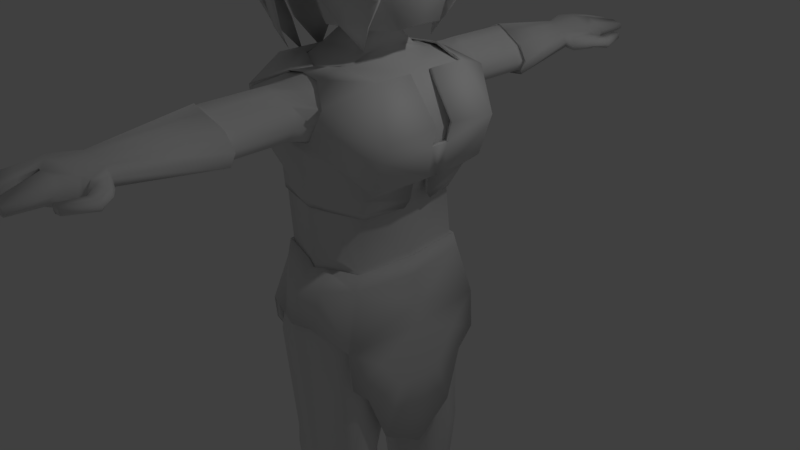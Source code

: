 # Source: demonLady.blend  (saved by Blender 2.77.0; exported with 4.5.12 LTS)
import bpy
from mathutils import Matrix  # noqa: F401  (used for matrix-valued properties, if any)

bpy.ops.wm.read_factory_settings(use_empty=True)
scene = bpy.context.scene
scene.name = 'Scene'

# ---- collections
col_collection_1 = bpy.data.collections.new('Collection 1'); scene.collection.children.link(col_collection_1)

# ---- materials (node trees are filled in below, after node groups)
mat_material = bpy.data.materials.new('Material')
mat_material.alpha_threshold = 0.0
mat_material.use_transparent_shadow = False
mat_material.roughness = 0.5
mat_material.line_color = (0.0, 0.0, 0.0, 1.0)

# ---- material node trees

# ---- world
world_world = bpy.data.worlds.new('World'); scene.world = world_world
world_world.color = (0.05088, 0.05088, 0.05088)
world_world.use_sun_shadow = False
world_world.sun_shadow_jitter_overblur = 0.0
world_world.cycles.sampling_method = 'MANUAL'

# ---- cameras
cam_camera = bpy.data.cameras.new('Camera')
cam_camera.clip_end = 100.0
cam_camera.lens = 35.0
cam_camera.sensor_width = 32.0
cam_camera.sensor_height = 18.0
cam_camera.ortho_scale = 7.314
cam_camera.dof.focus_distance = 0.0
cam_camera.dof.aperture_fstop = 128.0

# ---- lights
light_lamp = bpy.data.lights.new('Lamp', 'POINT')
light_lamp.transmission_factor = 0.0
light_lamp.cutoff_distance = 30.0
light_lamp.energy = 100.0
light_lamp.shadow_buffer_clip_start = 1.001
light_lamp.shadow_soft_size = 0.1
light_lamp.shadow_maximum_resolution = 0.006
light_lamp.use_absolute_resolution = True

# ---- meshes
me_cube_003 = bpy.data.meshes.new('Cube.003')
me_cube_003.from_pydata([(1.124, -0.8278, 1.993), (-0.9688, -0.6712, 2.166), (0.603, -0.6898, 1.013), (-0.7179, -0.7544, 1.013), (0.8234, -0.6277, 2.577), (-0.8234, -0.6277, 2.577), (-0.8234, 1.521e-07, 2.577), (-3.382e-07, -0.9655, 1.061), (0.001404, -0.8042, 2.633), (0.7286, -0.807, 1.305), (-0.7286, -0.7667, 1.305), (3.01e-06, -1.013, 1.319), (0.9241, -0.851, 1.46), (-0.9777, -0.851, 1.633), (-0.05582, -1.089, 1.765), (-0.05079, -1.133, 1.875), (0.4514, -1.255, 2.005), (0.0007941, -0.9468, 2.603), (-0.6165, -1.195, 2.38), (0.5369, -1.238, 2.176), (0.6165, -1.195, 2.38), (-0.4514, -1.255, 2.005), (-0.5369, -1.238, 2.176), (-0.2582, -0.8896, 1.044), (-0.3866, -0.5918, 2.667), (-0.5186, 0.001066, 2.717), (-0.2621, -0.9567, 1.271), (-0.3874, -1.036, 1.717), (-0.1949, -1.209, 1.922), (-0.2218, -0.9466, 2.562), (0.2396, -0.8735, 1.045), (0.363, -0.7486, 2.666), (0.2431, -0.9392, 1.275), (0.2931, -1.04, 1.721), (0.2723, -0.9616, 2.566), (0.1168, -1.204, 1.919), (1.193, -0.8341, 1.983), (-1.028, -0.6679, 2.167), (0.6396, -0.6876, 0.9434), (-0.7618, -0.7561, 0.9434), (0.8735, -0.6218, 2.603), (-0.8737, -0.6218, 2.603), (-0.8737, 0.0, 2.603), (-0.0001162, -0.9802, 0.9944), (0.001409, -0.8023, 2.642), (0.7729, -0.812, 1.253), (-0.7731, -0.7692, 1.253), (-0.0001126, -1.031, 1.268), (0.9803, -0.8586, 1.417), (-1.037, -0.8586, 1.601), (-0.05934, -1.111, 1.741), (-0.054, -1.158, 1.858), (0.4788, -1.287, 1.996), (0.0007625, -0.9536, 2.61), (-0.6542, -1.224, 2.394), (0.5695, -1.269, 2.177), (0.654, -1.224, 2.394), (-0.479, -1.287, 1.996), (-0.5697, -1.269, 2.177), (-0.2741, -0.8996, 0.976), (-0.4103, -0.5836, 2.698), (-0.5503, 0.0, 2.751), (-0.2782, -0.9708, 1.217), (-0.4111, -1.055, 1.691), (-0.2069, -1.239, 1.908), (-0.2354, -0.9729, 2.582), (0.254, -0.8826, 0.9774), (0.385, -0.7406, 2.697), (0.2578, -0.9522, 1.221), (0.3108, -1.059, 1.694), (0.2848, -0.9877, 2.586), (0.1238, -1.233, 1.904), (-0.9924, -0.2856, 2.166), (-0.8043, -0.1722, 1.095), (-0.8497, -0.08903, 2.548), (-0.8181, -0.3262, 1.382), (-0.97, -0.3621, 1.738), (-0.4624, -0.2512, 2.695), (-1.028, -0.2842, 2.167), (-0.8516, -0.1729, 1.085), (-0.9012, -0.1007, 2.56), (-0.8333, -0.3273, 1.335), (-1.001, -0.3653, 1.712), (-0.4907, -0.2483, 2.728), (5.826e-07, -0.9786, 1.132), (0.6375, -0.722, 1.093), (-0.7208, -0.7578, 1.093), (-0.2593, -0.908, 1.106), (0.2405, -0.8916, 1.108), (-0.0001152, -0.9941, 1.069), (0.6763, -0.7218, 1.029), (-0.7649, -0.7597, 1.029), (-0.2752, -0.9192, 1.042), (0.2551, -0.9017, 1.044), (-0.8465, -0.2154, 1.153), (-0.8081, -0.2146, 1.174), (-0.8142, 0.0, 1.094), (-0.8615, 0.0, 1.083), (-0.8565, 0.0, 1.152), (-0.818, 0.0, 1.173), (1.195, -0.1297, 2.074), (0.7627, -0.2099, 1.06), (0.8234, -0.1668, 2.577), (0.8125, -0.1208, 1.341), (1.051, -0.1274, 1.49), (1.233, -0.1249, 2.064), (0.8043, -0.2095, 0.9935), (0.8735, -0.1659, 2.603), (0.8619, -0.1216, 1.292), (1.114, -0.1286, 1.45), (0.8273, -0.1406, 1.075), (0.7834, -0.1406, 1.138), (1.123, -0.129, 1.841), (1.169, -0.126, 1.821), (0.542, -1.274, 2.122), (1.128, -0.8415, 1.812), (0.511, -1.243, 2.124), (1.064, -0.8348, 1.832), (1.164, 0.0, 1.822), (1.11, 0.0, 1.45), (1.118, 0.0, 1.841), (1.046, 0.0, 1.491)], [], [(112, 117, 0, 100), (77, 24, 5, 74), (72, 74, 5, 1), (88, 84, 11, 32), (87, 86, 10, 26), (111, 85, 9, 103), (32, 11, 14, 33), (26, 10, 13, 27), (103, 9, 12, 104), (31, 34, 17, 8), (5, 18, 22, 1), (27, 28, 15, 14), (12, 16, 116, 117), (24, 29, 18, 5), (33, 35, 16, 12), (117, 116, 19, 0), (0, 19, 20, 4), (8, 17, 29, 24), (13, 21, 28, 27), (11, 26, 27, 14), (84, 87, 26, 11), (14, 15, 35, 33), (4, 20, 34, 31), (9, 32, 33, 12), (85, 88, 32, 9), (24, 60, 44, 8), (77, 25, 61, 83), (8, 44, 67, 31), (113, 105, 36, 115), (83, 80, 41, 60), (112, 113, 118, 120), (78, 37, 41, 80), (93, 68, 47, 89), (92, 62, 46, 91), (110, 108, 45, 90), (68, 69, 50, 47), (62, 63, 49, 46), (108, 109, 48, 45), (67, 44, 53, 70), (41, 37, 58, 54), (63, 50, 51, 64), (37, 49, 57, 58), (60, 41, 54, 65), (69, 48, 52, 71), (115, 36, 55, 114), (36, 40, 56, 55), (44, 60, 65, 53), (49, 63, 64, 57), (47, 50, 63, 62), (89, 47, 62, 92), (50, 69, 71, 51), (40, 67, 70, 56), (45, 48, 69, 68), (90, 45, 68, 93), (23, 7, 43, 59), (3, 23, 59, 39), (7, 30, 66, 43), (25, 6, 42, 61), (30, 2, 38, 66), (73, 3, 39, 79), (46, 49, 82, 81), (91, 46, 81, 94), (61, 42, 80, 83), (49, 37, 78, 82), (24, 77, 83, 60), (10, 75, 76, 13), (86, 95, 75, 10), (25, 77, 74, 6), (13, 76, 72, 1), (82, 76, 75, 81), (78, 72, 76, 82), (78, 80, 74, 72), (6, 74, 80, 42), (95, 73, 96, 99), (75, 95, 94, 81), (3, 73, 95, 86), (39, 91, 94, 79), (38, 90, 93, 66), (43, 89, 92, 59), (106, 110, 90, 38), (59, 92, 91, 39), (66, 93, 89, 43), (2, 30, 88, 85), (7, 23, 87, 84), (101, 2, 85, 111), (23, 3, 86, 87), (30, 7, 84, 88), (99, 96, 97, 98), (94, 95, 99, 98), (79, 94, 98, 97), (73, 79, 97, 96), (34, 70, 53, 17), (20, 56, 70, 34), (29, 65, 54, 18), (18, 54, 58, 22), (22, 58, 57, 21), (21, 57, 64, 28), (28, 64, 51, 15), (15, 51, 71, 35), (35, 71, 52, 16), (116, 114, 55, 19), (19, 55, 56, 20), (31, 67, 40, 4), (4, 40, 107, 102), (2, 101, 106, 38), (101, 111, 110, 106), (36, 105, 107, 40), (105, 113, 112, 100), (0, 4, 102, 100), (109, 113, 115, 48), (16, 52, 114, 116), (48, 115, 114, 52), (104, 109, 108, 103), (108, 110, 111, 103), (102, 107, 105, 100), (104, 12, 117, 112), (113, 109, 119, 118), (109, 104, 121, 119), (121, 120, 118, 119), (104, 112, 120, 121)])
me_cube_003.polygons.foreach_set('use_smooth', [True] * 120)
me_cube_003.materials.append(mat_material)
me_cube_003.use_remesh_preserve_volume = False
me_cube_003.use_remesh_preserve_attributes = False
me_cube_003.use_mirror_vertex_groups = False
me_cube_003.update()
me_cube_002 = bpy.data.meshes.new('Cube.002')
me_cube_002.from_pydata([(0.8123, -0.3156, -1.468), (-0.8197, -0.5943, -1.692), (0.6271, -0.8249, 0.03127), (-0.6382, -0.8249, 0.03127), (0.8445, 0.0, -1.451), (-0.7307, 0.0, -2.095), (-0.7238, 0.0, -0.00805), (0.7128, 0.0, -0.00805), (-0.00552, -1.17, -0.08658), (0.618, -0.7588, 0.2404), (-0.6494, -0.7588, 0.2404), (0.6807, 0.0, 0.2276), (-0.7122, 0.0, 0.2276), (-0.01171, -0.9321, 0.1588), (0.6936, -1.025, -0.7146), (-0.7018, -1.025, -0.4939), (0.7894, 0.0, -0.3729), (-0.8004, 0.0, -0.3729), (-0.006245, -1.285, -0.4451), (0.2378, -1.255, -0.4654), (0.151, -0.9157, 0.2136), (0.2962, -1.113, 0.004492), (-0.2667, -1.248, -0.464), (0.786, 0.0, -0.6564), (-0.9255, 0.0, -0.6564), (0.7741, -0.5812, -1.037), (-0.8538, -0.9126, -0.9046), (-0.3152, -1.054, -0.008175), (-0.1851, -0.911, 0.2158), (-0.3282, -1.104, 0.01042), (-0.8919, -0.9474, -0.9197), (-0.1784, -0.8697, 0.1882), (-0.2564, -1.192, -0.4586), (0.8112, -0.616, -1.01), (-0.9666, 0.0, -0.6677), (0.8237, 0.0, -0.6677), (0.2817, -1.063, -0.01384), (-0.005029, -1.346, -0.4513), (-0.8358, 0.0, -0.3711), (0.8272, 0.0, -0.3711), (-0.7326, -1.074, -0.4977), (0.1429, -0.8742, 0.186), (0.2259, -1.198, -0.46), (0.7268, -1.074, -0.6754), (-0.01075, -0.9762, 0.1851), (-0.7435, 0.0, 0.2571), (0.7136, 0.0, 0.2571), (-0.6779, -0.7949, 0.2705), (0.648, -0.7949, 0.2705), (-0.004271, -1.225, -0.0716), (0.7471, 0.0, 0.01055), (-0.7556, 0.0, 0.01055), (-0.7688, 0.0, -2.117), (0.8742, 0.0, -1.434), (-0.6661, -0.8641, 0.05168), (0.6575, -0.8641, 0.05168), (-0.8491, -0.61, -1.717), (0.8442, -0.3313, -1.451), (0.801, 0.0, -2.522), (0.7688, -0.5559, -2.158), (0.7328, -1.052, -1.214), (0.766, -1.059, -1.207), (0.7677, -0.8213, -1.464), (0.7306, -0.8035, -1.459), (0.8007, -0.5717, -2.159), (0.8307, 0.0, -2.538), (-0.8665, 0.0, -1.29), (-0.843, -0.7277, -1.258), (-0.8773, -0.7541, -1.277), (-0.9063, 0.0, -1.306), (-0.7735, -0.2534, -1.923), (-0.6873, -0.3517, 0.00871), (-0.6854, -0.3235, 0.2331), (-0.7584, -0.4371, -0.4245), (-0.9519, -0.4039, -0.7751), (-0.9121, -0.3891, -0.7622), (-0.7918, -0.4577, -0.4251), (-0.7155, -0.3389, 0.2628), (-0.7175, -0.3684, 0.02809), (-0.8079, -0.2601, -1.946), (-0.8819, -0.3102, -1.276), (-0.9193, -0.3215, -1.294)], [], [(0, 4, 58, 59), (32, 15, 3, 27), (16, 14, 2, 7), (32, 18, 37, 22), (18, 42, 19, 37), (73, 17, 6, 71), (67, 26, 30, 68), (19, 21, 49, 37), (33, 43, 61, 62), (42, 18, 8, 36), (31, 10, 47, 28), (13, 31, 28, 44), (49, 44, 28, 29), (55, 48, 20, 21), (43, 55, 21, 19), (36, 8, 13, 41), (71, 6, 12, 72), (7, 2, 9, 11), (27, 3, 10, 31), (75, 24, 17, 73), (23, 25, 14, 16), (74, 76, 38, 34), (53, 57, 64, 65), (81, 74, 34, 69), (4, 0, 25, 23), (80, 66, 24, 75), (41, 13, 44, 20), (53, 35, 33, 57), (8, 27, 31, 13), (37, 49, 29, 22), (11, 9, 48, 46), (72, 12, 45, 77), (18, 32, 27, 8), (35, 39, 43, 33), (26, 15, 40, 30), (2, 36, 41, 9), (15, 32, 22, 40), (70, 1, 56, 79), (14, 42, 36, 2), (39, 50, 55, 43), (21, 20, 44, 49), (22, 29, 54, 40), (29, 28, 47, 54), (42, 14, 43, 19), (9, 41, 20, 48), (50, 46, 48, 55), (78, 77, 45, 51), (76, 78, 51, 38), (59, 58, 65, 64), (63, 59, 64, 62), (60, 63, 62, 61), (57, 33, 62, 64), (43, 14, 60, 61), (25, 0, 59, 63), (14, 25, 63, 60), (70, 5, 66, 80), (79, 81, 69, 52), (1, 67, 68, 56), (56, 68, 81, 79), (1, 70, 80, 67), (40, 54, 78, 76), (54, 47, 77, 78), (5, 70, 79, 52), (10, 72, 77, 47), (67, 80, 75, 26), (68, 30, 74, 81), (30, 40, 76, 74), (26, 75, 73, 15), (3, 71, 72, 10), (15, 73, 71, 3)])
me_cube_002.polygons.foreach_set('use_smooth', [True] * 70)
me_cube_002.materials.append(mat_material)
me_cube_002.use_remesh_preserve_volume = False
me_cube_002.use_remesh_preserve_attributes = False
me_cube_002.use_mirror_vertex_groups = False
me_cube_002.update()
me_cube_001 = bpy.data.meshes.new('Cube.001')
me_cube_001.from_pydata([(1.001, 0.0, 4.719), (-1.119, 0.0, 4.541), (0.8596, -0.6372, 4.615), (-0.8037, -0.6329, 4.615), (-0.9999, 0.0, 4.9), (0.8412, -0.5217, 4.974), (-0.02683, -0.9569, 4.611), (0.6429, -0.2882, 5.135), (-0.05447, -0.6079, 5.131), (-0.6772, 0.0, 5.137), (-0.07932, 0.0, 5.273), (-0.5585, -0.2839, 5.136), (0.7448, 0.0, 5.164), (-0.7307, -0.5174, 4.974), (0.05088, -0.8683, 4.922), (0.9675, 0.0, 5.003), (0.7441, 0.0, 5.197), (0.9498, 0.0, 5.001), (-0.04452, -0.7442, 4.937), (-0.73, -0.4932, 4.941), (0.8258, -0.4975, 4.972), (-0.9051, 0.0, 4.867), (-0.803, -0.6087, 4.583), (0.8603, -0.6131, 4.582), (-1.118, 0.0, 4.509), (1.005, 0.0, 4.634), (-0.02613, -0.9327, 4.578), (-0.5592, -0.3081, 5.168), (-0.08002, 0.0, 5.305), (-0.6779, 0.0, 5.169), (-0.05517, -0.639, 5.164), (0.6422, -0.3124, 5.168), (-1.319, 0.0, 3.981), (-1.137, 0.0, 3.977), (-1.004, -0.7885, 4.055), (-0.9796, -0.7644, 4.051), (-1.32, 0.0, 3.642), (-1.151, 0.0, 3.638), (-1.005, -0.7853, 3.716), (-0.9808, -0.7611, 3.712), (-1.206, 0.0, 3.156), (-1.105, 0.0, 3.311), (-0.8529, -0.854, 3.23), (-0.8286, -0.8299, 3.225), (-1.105, 0.0, 2.918), (-1.021, 0.0, 3.074), (-0.7916, -0.7456, 2.987), (-0.7732, -0.7272, 2.984), (-0.9918, -0.8219, 4.032), (-0.9925, -0.8461, 4.065), (-0.2156, -1.17, 3.92), (-0.2149, -1.146, 3.887), (0.9857, -0.6224, 4.259), (0.985, -0.6734, 4.267), (0.09852, -0.993, 4.263), (0.09922, -0.942, 4.255), (-0.8108, -0.8821, 3.512), (-0.8114, -0.9008, 3.537), (-0.2112, -1.151, 3.534), (-0.2106, -1.132, 3.508), (-1.019, -0.3165, 4.578), (0.9318, -0.3186, 4.698), (-0.0669, -0.3039, 5.202), (-0.6179, -0.142, 5.136), (0.6939, -0.1441, 5.15), (-0.8653, -0.2587, 4.937), (-0.8646, -0.2466, 4.904), (0.8981, -0.2488, 4.987), (0.9325, -0.3065, 4.665), (-0.9606, -0.3044, 4.546), (0.6932, -0.1562, 5.182), (0.9134, -0.2609, 4.988), (-0.0676, -0.316, 5.235), (-0.6186, -0.154, 5.169), (-1.163, -0.3698, 4.013), (-1.163, -0.3926, 3.679), (-1.138, -0.3806, 3.675), (-1.01, -0.4287, 3.193), (-0.9862, -0.4367, 3.199), (-0.9112, -0.4108, 2.959), (-0.8891, -0.397, 2.971), (-1.046, -0.262, 4.572), (-0.8885, -0.2142, 4.931), (-0.8878, -0.2042, 4.898), (-0.9877, -0.252, 4.539), (-1.19, -0.3251, 3.673), (-1.165, -0.3151, 3.668), (-1.076, -0.3521, 3.186), (-1.051, -0.3421, 3.182), (-0.9744, -0.3086, 2.949), (-0.9502, -0.2986, 2.944), (0.9735, -0.137, 4.752), (-0.06903, -0.2516, 5.214), (-0.6281, -0.1175, 5.136), (0.7026, -0.1193, 5.152), (0.9105, -0.206, 4.989), (0.971, -0.127, 4.667), (0.7019, -0.1293, 5.185), (0.9259, -0.216, 4.991), (-0.06973, -0.2616, 5.247), (-0.6288, -0.1275, 5.169), (-0.8792, 0.0, 2.541), (-0.7512, -0.3674, 2.584), (-0.6893, -0.7965, 2.966), (-0.6896, -0.8074, 2.967), (-0.3404, -0.953, 2.965), (-0.3401, -0.9421, 2.964), (-0.5452, -0.7194, 2.719), (1.007, -0.6391, 3.918), (1.007, -0.6902, 3.927), (0.1201, -1.01, 3.923), (0.1208, -0.9587, 3.914), (0.9205, -0.6214, 3.45), (0.92, -0.659, 3.456), (0.2671, -0.8944, 3.453), (0.2677, -0.8568, 3.447), (0.7116, -0.5966, 3.151), (0.7113, -0.6161, 3.154), (0.3735, -0.7379, 3.153), (0.3737, -0.7184, 3.149), (0.5085, -0.5077, 2.841), (0.4164, -0.7971, 4.613), (0.4274, -0.7473, 4.958), (0.104, -0.5091, 5.185), (0.3321, 0.0, 5.251), (0.5417, -0.8332, 4.265), (0.3128, -0.2361, 5.208), (0.3161, -0.1955, 5.216), (0.5633, -0.85, 3.925), (0.5936, -0.7767, 3.455), (0.5424, -0.677, 3.153), (0.7417, -0.4171, 5.071), (-0.8389, 0.0, 5.035), (-0.002145, -0.7536, 5.092), (0.8649, 0.0, 5.1), (-0.645, -0.4127, 5.071), (-0.7419, -0.2064, 5.053), (0.8033, -0.2085, 5.085), (-0.7586, -0.1708, 5.05), (0.8139, -0.1726, 5.088), (0.7188, -0.5032, 4.983), (0.5732, -0.3501, 5.125), (0.4169, -0.6891, 4.979), (0.2118, -0.4668, 5.158), (0.6676, -0.4266, 5.054), (0.08612, -0.8131, 5.008), (0.05277, -0.5973, 5.137), (0.02299, -0.7285, 5.069), (-1.15, -0.3593, 3.998)], [], [(95, 94, 12, 17), (19, 11, 8, 18), (64, 7, 8, 62), (62, 8, 11, 63), (66, 63, 11, 19), (18, 8, 7, 20), (6, 26, 55, 54), (3, 6, 14, 13), (91, 0, 15, 98), (81, 1, 32, 74), (26, 18, 20, 23), (69, 66, 19, 22), (22, 19, 18, 26), (96, 95, 17, 25), (139, 134, 16, 97), (126, 72, 30, 123), (72, 73, 27, 30), (135, 133, 30, 27), (136, 135, 27, 73), (121, 2, 5, 122), (60, 3, 13, 65), (96, 25, 0, 91), (26, 6, 50, 51), (86, 148, 74, 85), (35, 39, 76, 148), (22, 3, 34, 35), (43, 78, 76, 39), (74, 32, 36, 85), (35, 34, 38, 39), (43, 47, 80, 78), (85, 36, 40, 87), (39, 38, 42, 43), (46, 79, 102), (87, 40, 44, 89), (43, 42, 46, 47), (48, 51, 59, 56), (3, 22, 48, 49), (6, 3, 49, 50), (22, 26, 51, 48), (54, 55, 111, 110), (23, 2, 53, 52), (26, 23, 52, 55), (121, 6, 54, 125), (58, 57, 104, 105), (51, 50, 58, 59), (50, 49, 57, 58), (49, 48, 56, 57), (42, 77, 79, 46), (77, 75, 76, 78), (38, 75, 77, 42), (78, 80, 79, 77), (34, 74, 75, 38), (85, 87, 88, 86), (84, 69, 74), (87, 89, 90, 88), (23, 68, 61, 2), (81, 60, 65, 82), (138, 136, 73, 100), (99, 100, 73, 72), (127, 99, 72, 126), (131, 137, 70, 31), (23, 20, 67, 68), (84, 83, 66, 69), (3, 60, 74, 34), (2, 61, 71, 5), (83, 93, 63, 66), (92, 62, 63, 93), (94, 64, 62, 92), (20, 7, 64, 67), (12, 94, 92, 10), (10, 92, 93, 9), (21, 9, 93, 83), (24, 21, 83, 84), (124, 28, 99, 127), (28, 29, 100, 99), (132, 138, 100, 29), (1, 81, 82, 4), (76, 75, 74, 148), (24, 84, 74, 33), (37, 86, 88, 41), (41, 88, 90, 45), (89, 44, 101), (37, 33, 74, 86), (68, 96, 91, 61), (137, 139, 97, 70), (68, 67, 95, 96), (60, 81, 74), (61, 91, 98, 71), (67, 64, 94, 95), (35, 148, 69, 22), (90, 89, 101), (47, 46, 102), (79, 80, 102), (80, 47, 102), (45, 90, 101), (106, 105, 107), (56, 59, 106, 103), (57, 56, 103, 104), (59, 58, 105, 106), (105, 104, 107), (103, 106, 107), (104, 103, 107), (111, 108, 112, 115), (125, 54, 110, 128), (55, 52, 108, 111), (52, 53, 109, 108), (112, 113, 117, 116), (108, 109, 113, 112), (110, 111, 115, 114), (128, 110, 114, 129), (118, 119, 120), (114, 115, 119, 118), (129, 114, 118, 130), (115, 112, 116, 119), (117, 130, 118, 120), (119, 116, 120), (116, 117, 120), (113, 129, 130, 117), (109, 128, 129, 113), (53, 125, 128, 109), (16, 124, 127, 97), (97, 127, 126, 70), (2, 121, 125, 53), (6, 121, 122, 14), (70, 126, 123, 31), (71, 98, 139, 137), (4, 82, 138, 132), (5, 71, 137, 131), (82, 65, 136, 138), (65, 13, 135, 136), (13, 14, 133, 135), (98, 15, 134, 139), (30, 146, 143, 123), (133, 147, 146, 30), (133, 14, 145, 147), (14, 122, 142, 145), (5, 131, 144, 140), (131, 31, 141, 144), (122, 5, 140, 142), (31, 123, 143, 141)])
me_cube_001.polygons.foreach_set('use_smooth', [True] * 140)
me_cube_001.materials.append(mat_material)
me_cube_001.use_remesh_preserve_volume = False
me_cube_001.use_remesh_preserve_attributes = False
me_cube_001.use_mirror_vertex_groups = False
me_cube_001.update()
me_cube = bpy.data.meshes.new('Cube')
me_cube.from_pydata([(0.7058, -0.5507, 5.045), (0.5721, -0.4101, 5.176), (0.03941, -0.8944, 4.961), (0.2902, -0.475, 5.239), (0.6926, -0.4804, 5.111), (-0.1286, -0.9457, 5.101), (0.1899, -0.9033, 5.197), (-0.2217, -1.09, 5.19), (0.1105, -0.8899, 5.29), (0.1874, -0.9238, 5.088), (-0.09802, -0.9504, 5.297), (-0.03175, -1.044, 5.074), (-0.1996, -1.045, 5.253), (-0.174, -1.1, 5.127), (-0.1562, -0.8781, 5.233), (-0.07241, -0.9237, 5.001), (-0.03501, -0.815, 5.269), (0.2212, -0.8342, 5.076), (0.1561, -0.7817, 5.306), (-0.1829, -0.9216, 5.163), (0.2234, -0.8123, 5.213), (0.209, -0.9442, 5.212), (-0.1863, -1.253, 5.224), (0.1543, -0.9635, 5.256), (0.1344, -0.9988, 5.113), (-0.06174, -1.059, 5.325), (-0.01858, -1.174, 5.051), (-0.1605, -1.191, 5.285), (-0.1459, -1.261, 5.146), (0.2688, -0.9921, 5.16), (-0.015, -1.387, 5.21), (0.2028, -1.007, 5.24), (0.2696, -1.019, 5.104), (0.06686, -1.157, 5.345), (0.1506, -1.242, 5.035), (-0.004661, -1.32, 5.284), (0.03279, -1.377, 5.124), (0.7162, -1.074, 5.371), (0.6334, -1.316, 5.435), (0.6963, -1.088, 5.421), (0.7122, -1.09, 5.341), (0.6571, -1.164, 5.545), (0.6747, -1.246, 5.272), (0.6403, -1.277, 5.473), (0.644, -1.307, 5.384), (1.232, -0.9399, 5.818), (-0.04638, -0.6524, 5.241), (-0.1809, -0.8467, 5.153), (0.6602, -0.3156, -0.9604), (-0.6712, -0.3156, -0.9604), (1.124, -0.8278, 1.993), (-0.9688, -0.6712, 2.166), (0.6271, -0.8249, 0.03127), (-0.6382, -0.8249, 0.03127), (0.603, -0.6898, 1.013), (-0.7179, -0.7544, 1.013), (0.6108, 0.0, -0.9827), (-0.8606, 0.0, -0.8832), (1.124, 0.0, 1.993), (-0.9688, 2.144e-07, 2.166), (-0.7238, 0.0, -0.00805), (0.7128, 0.0, -0.00805), (-0.8151, 0.0, 1.069), (0.7001, 0.0, 1.069), (0.8234, -5.083e-07, 2.577), (0.8234, -0.6277, 2.577), (-0.8234, -0.6277, 2.577), (-0.8234, 1.521e-07, 2.577), (-0.003019, -0.1787, -1.311), (-0.00552, -1.17, -0.08658), (-3.382e-07, -0.9655, 1.061), (-0.00552, 0.0, -1.099), (0.002233, -0.6111, 2.663), (0.7286, -0.807, 1.305), (-0.7286, -0.7667, 1.305), (-0.8272, 0.0, 1.439), (0.8272, 0.0, 1.348), (3.01e-06, -1.013, 1.319), (0.9241, -0.851, 1.46), (-0.9777, -0.851, 1.633), (-0.9174, 1.93e-07, 1.815), (1.073, 0.0, 1.496), (-0.05582, -1.089, 1.765), (0.618, -0.7588, 0.2404), (-0.6494, -0.7588, 0.2404), (0.6807, 0.0, 0.2276), (-0.7122, 0.0, 0.2276), (-0.01171, -0.9321, 0.1588), (0.6893, -1.025, -0.4939), (-0.7018, -1.025, -0.4939), (0.7894, 0.0, -0.3729), (-0.8004, 0.0, -0.3729), (-0.006245, -1.285, -0.5469), (0.3795, -2.242, 2.036), (0.4514, -2.225, 2.179), (-0.3795, -2.246, 2.036), (-0.4514, -2.225, 2.179), (0.3578, -1.45, 2.03), (0.3406, -2.211, 2.351), (-4.956e-07, -2.255, 2.558), (-0.3406, -2.217, 2.351), (-4.907e-07, -2.312, 1.926), (-0.05079, -1.133, 1.875), (0.4514, -1.255, 2.005), (-4.972e-07, -1.133, 2.554), (-0.6165, -1.195, 2.38), (0.5369, -1.238, 2.176), (0.6165, -1.195, 2.38), (-0.4514, -1.255, 2.005), (-0.5369, -1.238, 2.176), (0.4517, -2.243, 1.995), (0.5404, -2.225, 2.172), (-0.485, -2.261, 1.995), (-0.5737, -2.225, 2.172), (0.4517, -3.799, 2.042), (0.4037, -2.244, 2.384), (-0.01666, -2.303, 2.571), (-0.437, -2.228, 2.384), (-0.01666, -2.327, 1.929), (-0.3592, -1.391, 2.401), (0.4558, -1.441, 2.18), (0.3592, -1.391, 2.401), (-0.3578, -1.45, 2.03), (-4.877e-07, -1.546, 1.918), (-4.928e-07, -1.454, 2.564), (-0.4558, -1.441, 2.18), (0.2422, -3.452, 2.087), (0.2913, -3.398, 2.185), (-0.2756, -3.452, 2.087), (-0.3246, -3.463, 2.185), (0.2157, -3.39, 2.302), (-0.01666, -3.488, 2.405), (-0.249, -3.39, 2.302), (-0.01666, -3.52, 2.05), (0.4905, -3.819, 2.172), (-0.3807, -3.742, 2.111), (-0.4206, -3.762, 2.172), (0.4037, -3.731, 2.342), (-0.01666, -3.862, 2.422), (-0.2659, -3.629, 2.295), (-0.01666, -3.92, 2.044), (0.786, 0.0, -0.6564), (-0.9255, 0.0, -0.6564), (0.7234, -0.7298, -0.7395), (-0.8606, -0.7298, -0.7395), (0.001684, -0.3744, -2.718), (-0.4996, -0.5123, -2.533), (0.5113, -0.478, -2.562), (-0.0238, -0.5107, -4.411), (0.614, -0.7366, -2.537), (0.5773, -0.9662, -2.491), (-0.6106, -0.7366, -2.537), (-0.5208, -0.9967, -2.491), (0.001684, -1.143, -2.501), (-0.00552, -1.269, -0.7585), (-0.6582, -1.044, -0.9421), (-0.8146, -0.7316, -1.039), (-0.6481, -0.4353, -1.233), (0.6472, -0.3515, -1.57), (-1.213e-07, -0.1911, -1.77), (0.5299, -1.013, -0.9421), (0.6777, -0.7316, -1.039), (-0.005502, -1.277, -0.6336), (-0.8359, -0.734, -0.8754), (-0.001781, -0.1735, -1.674), (0.7002, -0.734, -0.8754), (-0.7156, -0.9328, -0.6809), (-0.6562, -0.3491, -1.097), (0.6402, -0.3491, -1.097), (0.6241, -1.017, -0.6809), (0.0007624, -0.3625, -3.036), (-0.5098, -0.5041, -2.949), (0.5206, -0.4657, -2.895), (0.6299, -0.7345, -2.82), (0.5816, -0.978, -2.749), (-0.6284, -0.7345, -2.866), (-0.5205, -1.012, -2.774), (0.0007622, -1.152, -2.893), (-0.3295, -0.598, -4.391), (0.2891, -0.528, -4.391), (1.072, -0.8008, -4.411), (0.4357, -0.7307, -4.39), (0.2311, -1.036, -4.359), (-0.4113, -0.7399, -4.402), (-0.3146, -0.9311, -4.391), (-0.0238, -0.9973, -4.391), (0.003817, -0.4174, -4.556), (-0.4242, -0.5395, -4.54), (0.4419, -0.4415, -4.54), (0.003817, -0.7882, -4.543), (0.5464, -0.7383, -4.539), (0.3607, -1.153, -4.528), (-0.5388, -0.7383, -4.555), (-0.4034, -1.006, -4.54), (0.003817, -1.099, -4.529), (0.8185, -1.16, -4.397), (1.084, -0.5602, -4.38), (1.087, -0.5678, -4.529), (1.076, -0.8084, -4.529), (0.8223, -1.168, -4.517), (-1.94e-05, -1.05, -4.247), (-0.4519, -0.7364, -4.252), (-0.3754, -0.5632, -4.255), (-1.931e-05, -0.4567, -4.288), (0.3382, -1.059, -4.192), (0.4729, -0.7364, -4.234), (0.3837, -0.5283, -4.246), (-0.3629, -0.9643, -4.227), (-0.2466, -0.2747, -1.116), (-0.3152, -1.054, -0.008175), (-0.2582, -0.8896, 1.044), (-0.3131, 0.0, -1.021), (-0.3866, -0.5918, 2.667), (-0.5186, 0.001066, 2.717), (-0.2621, -0.9567, 1.271), (-0.3874, -1.036, 1.717), (-0.1784, -0.8697, 0.1882), (-0.2564, -1.192, -0.5279), (-0.1225, -2.241, 2.484), (-0.1365, -2.288, 1.966), (-0.1949, -1.209, 1.922), (-0.2218, -1.156, 2.491), (-0.1679, -2.276, 2.504), (-0.1851, -2.303, 1.953), (-0.1287, -1.511, 1.958), (-0.1292, -1.431, 2.506), (-0.1003, -3.453, 2.368), (-0.1098, -3.495, 2.064), (-0.1679, -3.799, 2.415), (-0.1851, -3.877, 2.068), (-0.1786, -0.424, -2.651), (-0.1862, -1.091, -2.498), (-0.2703, -0.2638, -1.698), (-0.2403, -1.188, -0.8245), (-0.3067, -1.153, -0.6506), (-0.2748, -0.2163, -1.58), (-0.1829, -0.4134, -3.004), (-0.1867, -1.102, -2.85), (-0.1338, -0.5421, -4.404), (-0.1284, -0.9735, -4.391), (-0.1501, -0.4613, -4.558), (-0.1426, -1.065, -4.541), (-0.1914, -0.7703, -4.542), (-0.1306, -1.019, -4.24), (-0.135, -0.495, -4.276), (0.4303, 0.0, 2.68), (0.2149, -0.2731, -1.123), (0.2817, -1.063, -0.01384), (0.2396, -0.8735, 1.045), (0.2798, 0.0, -1.027), (0.363, -0.5942, 2.666), (0.2431, -0.9392, 1.275), (0.2931, -1.04, 1.721), (0.1429, -0.8742, 0.186), (0.2259, -1.198, -0.5292), (0.1137, -2.24, 2.489), (0.1266, -2.289, 1.963), (0.2057, -1.154, 2.496), (0.1168, -1.204, 1.919), (0.1236, -2.283, 2.509), (0.1396, -2.299, 1.951), (0.1199, -1.433, 2.51), (0.1194, -1.514, 1.955), (0.06088, -3.455, 2.371), (0.06973, -3.497, 2.063), (-0.2632, -4.186, 2.197), (0.1236, -3.804, 2.425), (0.1396, -3.88, 2.067), (0.1717, -0.409, -2.666), (0.1938, -1.084, -2.498), (0.2151, -1.183, -0.8197), (0.216, -0.2446, -1.703), (0.2508, -0.2132, -1.587), (0.2325, -1.19, -0.6493), (0.1742, -0.3969, -2.989), (0.1946, -1.094, -2.845), (0.08061, -0.5165, -4.404), (0.06126, -1.01, -4.381), (0.15, -0.4254, -4.56), (0.1229, -1.117, -4.527), (0.1849, -0.7716, -4.534), (0.128, -0.4806, -4.274), (0.1129, -1.053, -4.228), (0.2586, -0.219, 2.97), (0.03347, -0.2295, 2.968), (-0.3556, 0.0, 2.941), (0.897, 0.0, 3.118), (-0.2092, -0.2175, 2.971), (0.2586, 0.0, 2.986), (-0.4261, 0.0, 2.819), (0.3534, 0.0, 2.822), (0.363, -0.3788, 2.756), (0.002217, -0.3957, 2.753), (-0.3866, -0.3764, 2.756), (0.6429, -0.2882, 5.135), (-0.05447, -0.6079, 5.131), (-0.6772, 0.0, 5.137), (-0.07932, 0.0, 5.273), (-0.5585, -0.2839, 5.136), (0.7448, 0.0, 5.164), (-0.4779, -0.3104, 3.089), (0.05334, -0.6352, 3.084), (0.8335, -0.3149, 3.088), (-0.7806, 0.0, 3.141), (0.9393, 0.0, 4.97), (-0.04452, -0.8172, 4.937), (-0.73, -0.4932, 4.941), (0.8419, -0.4975, 4.941), (-0.9992, 0.0, 4.867), (-0.803, -0.6087, 4.583), (0.8603, -0.6131, 4.582), (-1.118, 0.0, 4.509), (1.005, 0.0, 4.611), (-0.02613, -0.9327, 4.578), (-0.7255, -0.5932, 3.91), (0.8948, -0.5975, 3.909), (-1.061, 0.0, 3.861), (1.039, 0.0, 3.938), (0.008374, -0.9172, 3.906), (0.0056, -0.9268, 5.002), (0.2527, -0.7755, 4.989), (0.2388, -0.7019, 4.877), (0.02714, -0.8009, 4.892), (0.3566, -3.5, 2.05), (0.3926, -3.43, 2.121), (0.3371, -3.454, 2.256), (0.5144, -3.769, 2.159), (0.4753, -3.672, 2.316), (0.4844, -3.754, 2.07), (0.595, -3.597, 2.125), (0.6252, -3.557, 2.157), (0.6152, -3.574, 2.238), (0.5378, -3.768, 2.165), (0.5533, -3.681, 2.275), (0.5313, -3.722, 2.088), (0.7365, -3.732, 2.113), (0.768, -3.735, 2.151), (0.7553, -3.742, 2.235), (0.5948, -3.809, 2.147), (0.6294, -3.794, 2.245), (0.6024, -3.795, 2.098), (0.677, -4.064, 2.158), (0.6974, -4.075, 2.185), (0.6871, -4.076, 2.249), (0.5609, -4.077, 2.182), (0.5882, -4.077, 2.256), (0.5697, -4.07, 2.147), (0.3984, -4.083, 2.16), (0.4496, -4.001, 2.247), (0.3706, -3.925, 2.37), (0.2087, -3.992, 2.417), (0.2179, -4.129, 2.134), (-0.3091, -4.24, 2.252), (-0.1532, -4.401, 2.229), (-0.104, -4.359, 2.343), (-0.2538, -4.213, 2.335), (0.04716, -4.49, 2.224), (0.04716, -4.445, 2.337), (0.04716, -4.469, 2.175), (-0.1213, -4.376, 2.173), (0.426, -4.442, 2.186), (0.4731, -4.454, 2.224), (0.4586, -4.447, 2.285), (0.2639, -4.481, 2.238), (0.3146, -4.472, 2.311), (0.3021, -4.448, 2.18), (0.01525, -4.154, 2.391), (-0.136, -4.09, 2.389), (0.01525, -4.211, 2.17), (-0.3837, -4.053, 2.24), (-0.3274, -3.921, 2.325), (-0.3488, -4.033, 2.172), (-0.1532, -4.168, 2.194), (0.1322, -4.185, 2.171), (0.1506, -4.459, 2.167), (0.159, -4.489, 2.21), (0.1777, -4.45, 2.326), (0.1471, -4.199, 2.218), (0.1584, -4.192, 2.382), (0.2209, -4.147, 2.309), (0.1476, -3.93, 2.267), (0.1547, -3.982, 2.415), (-4.917e-07, -2.369, 1.938), (0.399, -2.296, 2.028), (-0.4746, -2.279, 2.178), (-0.399, -2.305, 2.028), (-0.3581, -2.275, 2.359), (-4.965e-07, -2.326, 2.551), (0.4746, -2.279, 2.178), (0.3581, -2.278, 2.359), (-0.1288, -2.308, 2.482), (-0.1435, -2.346, 1.97), (0.1195, -2.31, 2.487), (0.1332, -2.344, 1.968)], [], [(319, 11, 13, 5), (19, 5, 13, 7), (20, 18, 8, 6), (16, 14, 12, 10), (17, 20, 6, 9), (14, 19, 7, 12), (18, 16, 10, 8), (1, 3, 16, 18), (4, 1, 18, 20), (6, 8, 23, 21), (12, 7, 22, 27), (11, 9, 24, 26), (7, 13, 28, 22), (9, 6, 21, 24), (13, 11, 26, 28), (10, 12, 27, 25), (8, 10, 25, 23), (21, 23, 31, 29), (27, 22, 30, 35), (26, 24, 32, 34), (22, 28, 36, 30), (24, 21, 29, 32), (28, 26, 34, 36), (25, 27, 35, 33), (23, 25, 33, 31), (33, 35, 43, 41), (31, 33, 41, 39), (29, 31, 39, 37), (35, 30, 38, 43), (34, 32, 40, 42), (30, 36, 44, 38), (32, 29, 37, 40), (36, 34, 42, 44), (40, 37, 45), (44, 42, 45), (41, 43, 45), (39, 41, 45), (37, 39, 45), (43, 38, 45), (42, 40, 45), (38, 44, 45), (3, 46, 14, 16), (19, 14, 46, 47), (15, 5, 19, 47), (211, 208, 49, 57), (81, 58, 50, 78), (217, 209, 53, 89), (90, 61, 52, 88), (216, 210, 55, 84), (85, 63, 54, 83), (84, 55, 62, 86), (89, 53, 60, 91), (79, 51, 59, 80), (120, 121, 98, 94), (213, 67, 66, 212), (50, 58, 64, 65), (59, 51, 66, 67), (97, 120, 94, 93), (291, 290, 288, 283), (262, 97, 93, 256), (253, 248, 70, 87), (254, 247, 69, 92), (249, 246, 68, 71), (248, 251, 77, 70), (55, 74, 75, 62), (210, 214, 74, 55), (63, 76, 73, 54), (225, 119, 100, 218), (251, 252, 82, 77), (74, 79, 80, 75), (214, 215, 79, 74), (76, 81, 78, 73), (247, 253, 87, 69), (53, 84, 86, 60), (61, 85, 83, 52), (209, 216, 84, 53), (161, 160, 150, 149), (144, 89, 91, 142), (141, 90, 88, 143), (271, 158, 147, 268), (391, 382, 118, 223), (390, 386, 117, 222), (393, 383, 110, 260), (384, 385, 112, 113), (125, 122, 95, 96), (224, 123, 101, 219), (119, 125, 96, 100), (261, 124, 99, 255), (250, 72, 104, 257), (66, 51, 109, 105), (215, 82, 102, 220), (51, 79, 108, 109), (212, 66, 105, 221), (252, 78, 103, 258), (78, 50, 106, 103), (50, 65, 107, 106), (117, 113, 129, 132), (259, 116, 131, 263), (110, 111, 127, 126), (223, 118, 133, 227), (383, 388, 111, 110), (392, 387, 116, 259), (386, 384, 113, 117), (388, 389, 115, 111), (257, 104, 124, 261), (105, 109, 125, 119), (220, 102, 123, 224), (109, 108, 122, 125), (221, 105, 119, 225), (258, 103, 97, 262), (103, 106, 120, 97), (106, 107, 121, 120), (226, 132, 139, 228), (264, 126, 114, 267), (129, 128, 135, 136), (137, 134, 326, 327), (111, 115, 130, 127), (113, 112, 128, 129), (260, 110, 126, 264), (222, 117, 132, 226), (369, 371, 265, 352), (134, 137, 349, 348), (370, 369, 352, 355), (267, 114, 347, 351), (227, 133, 140, 229), (127, 130, 325, 324), (263, 131, 138, 266), (132, 129, 136, 139), (233, 155, 152, 231), (56, 141, 143, 48), (49, 144, 142, 57), (156, 157, 146, 151), (151, 146, 171, 175), (230, 145, 170, 236), (152, 151, 175, 176), (231, 152, 176, 237), (158, 161, 149, 147), (270, 154, 153, 269), (232, 159, 145, 230), (155, 156, 151, 152), (166, 163, 156, 155), (235, 164, 159, 232), (273, 162, 154, 270), (168, 165, 161, 158), (163, 167, 157, 156), (234, 166, 155, 233), (272, 168, 158, 271), (165, 169, 160, 161), (143, 88, 169, 165), (246, 48, 168, 272), (217, 89, 166, 234), (144, 49, 167, 163), (48, 143, 165, 168), (254, 92, 162, 273), (208, 68, 164, 235), (89, 144, 163, 166), (205, 204, 182, 181), (282, 200, 185, 277), (201, 202, 178, 183), (244, 203, 148, 238), (269, 153, 177, 275), (149, 150, 174, 173), (268, 147, 172, 274), (147, 149, 173, 172), (238, 148, 186, 240), (184, 183, 192, 193), (239, 184, 193, 241), (191, 190, 198, 199), (281, 206, 179, 276), (206, 205, 181, 179), (243, 207, 184, 239), (207, 201, 183, 184), (280, 279, 194, 189), (242, 241, 193, 192), (240, 242, 192, 187), (278, 280, 189, 186), (183, 178, 187, 192), (277, 185, 194, 279), (179, 181, 180, 196), (276, 179, 188, 278), (196, 180, 198, 197), (180, 195, 199, 198), (190, 188, 197, 198), (182, 191, 199, 195), (181, 182, 195, 180), (188, 179, 196, 197), (176, 175, 201, 207), (237, 176, 207, 243), (172, 173, 205, 206), (274, 172, 206, 281), (236, 170, 203, 244), (175, 171, 202, 201), (275, 177, 200, 282), (173, 174, 204, 205), (171, 236, 244, 202), (177, 237, 243, 200), (186, 189, 242, 240), (189, 194, 241, 242), (200, 243, 239, 185), (185, 239, 241, 194), (178, 238, 240, 187), (202, 244, 238, 178), (49, 208, 235, 167), (92, 217, 234, 162), (162, 234, 233, 154), (167, 235, 232, 157), (157, 232, 230, 146), (153, 231, 237, 177), (146, 230, 236, 171), (154, 233, 231, 153), (128, 227, 229, 135), (366, 367, 354, 357), (116, 222, 226, 131), (131, 226, 228, 138), (104, 221, 225, 124), (108, 220, 224, 122), (112, 223, 227, 128), (72, 212, 221, 104), (79, 215, 220, 108), (122, 224, 219, 95), (387, 390, 222, 116), (385, 391, 223, 112), (69, 87, 216, 209), (77, 82, 215, 214), (124, 225, 218, 99), (70, 77, 214, 210), (87, 70, 210, 216), (92, 69, 209, 217), (71, 68, 208, 211), (174, 275, 282, 204), (170, 274, 281, 203), (148, 276, 278, 186), (182, 277, 279, 191), (188, 190, 280, 278), (190, 191, 279, 280), (203, 281, 276, 148), (145, 268, 274, 170), (150, 269, 275, 174), (204, 282, 277, 182), (88, 254, 273, 169), (68, 246, 272, 164), (164, 272, 271, 159), (169, 273, 270, 160), (160, 270, 269, 150), (130, 263, 266, 137), (118, 260, 264, 133), (133, 264, 267, 140), (102, 258, 262, 123), (107, 257, 261, 121), (389, 392, 259, 115), (115, 259, 263, 130), (82, 252, 258, 102), (65, 250, 257, 107), (121, 261, 255, 98), (382, 393, 260, 118), (159, 271, 268, 145), (52, 83, 253, 247), (73, 78, 252, 251), (54, 73, 251, 248), (56, 48, 246, 249), (88, 52, 247, 254), (83, 54, 248, 253), (123, 262, 256, 101), (64, 245, 250, 65), (307, 304, 299, 294), (306, 305, 295, 298), (293, 292, 284, 287), (292, 291, 283, 284), (289, 293, 287, 285), (213, 212, 293, 289), (72, 250, 291, 292), (212, 72, 292, 293), (250, 245, 290, 291), (299, 297, 295, 294), (297, 296, 298, 295), (308, 306, 298, 296), (305, 307, 294, 295), (284, 283, 302, 301), (285, 287, 300, 303), (287, 284, 301, 300), (283, 288, 286, 302), (313, 310, 307, 305), (311, 309, 306, 308), (309, 313, 305, 306), (310, 312, 304, 307), (315, 317, 312, 310), (314, 318, 313, 309), (316, 314, 309, 311), (318, 315, 310, 313), (301, 302, 315, 318), (303, 300, 314, 316), (300, 301, 318, 314), (302, 286, 317, 315), (307, 0, 4, 294), (4, 294, 1), (1, 294, 3), (295, 3, 294), (3, 295, 46), (47, 46, 295), (305, 15, 47, 295), (2, 319, 5, 15), (9, 11, 319, 17), (2, 320, 17, 319), (0, 17, 20, 4), (307, 320, 17, 0), (305, 322, 2, 15), (321, 320, 2, 322), (320, 307, 321), (327, 326, 332, 333), (323, 324, 330, 329), (114, 126, 323, 328), (126, 127, 324, 323), (130, 137, 327, 325), (134, 114, 328, 326), (332, 334, 340, 338), (334, 329, 335, 340), (325, 327, 333, 331), (324, 325, 331, 330), (328, 323, 329, 334), (326, 328, 334, 332), (337, 339, 345, 343), (339, 338, 344, 345), (329, 330, 336, 335), (333, 332, 338, 339), (331, 333, 339, 337), (330, 331, 337, 336), (342, 343, 345, 344), (341, 342, 344, 346), (336, 337, 343, 342), (340, 335, 341, 346), (338, 340, 346, 344), (335, 336, 342, 341), (349, 350, 364, 362), (348, 349, 362, 361), (137, 266, 350, 349), (114, 134, 348, 347), (359, 353, 352, 265), (353, 356, 357, 354), (352, 353, 354, 355), (358, 356, 353, 359), (372, 368, 358, 359), (367, 370, 355, 354), (371, 372, 359, 265), (363, 361, 362, 364), (360, 361, 363, 365), (347, 348, 361, 360), (351, 347, 360, 365), (135, 229, 372, 371), (228, 139, 370, 367), (229, 140, 368, 372), (138, 228, 367, 366), (139, 136, 369, 370), (136, 135, 371, 369), (373, 368, 140, 267), (374, 358, 368, 373), (375, 356, 358, 374), (357, 356, 375, 376), (377, 375, 374, 373), (376, 375, 377, 378), (366, 357, 376, 378), (379, 351, 365, 363), (350, 379, 363, 364), (380, 377, 373, 267), (378, 377, 380, 381), (138, 366, 378, 381), (267, 351, 379, 380), (350, 381, 380, 379), (350, 266, 138, 381), (101, 256, 393, 382), (98, 255, 392, 389), (95, 219, 391, 385), (99, 218, 390, 387), (94, 98, 389, 388), (100, 96, 384, 386), (255, 99, 387, 392), (93, 94, 388, 383), (96, 95, 385, 384), (256, 93, 383, 393), (218, 100, 386, 390), (219, 101, 382, 391)])
me_cube.polygons.foreach_set('use_smooth', [True] * 380)
me_cube.materials.append(mat_material)
me_cube.use_remesh_preserve_volume = False
me_cube.use_remesh_preserve_attributes = False
me_cube.use_mirror_vertex_groups = False
me_cube.update()

# ---- objects
ob_cube_003 = bpy.data.objects.new('Cube.003', me_cube_003)
ob_cube_002 = bpy.data.objects.new('Cube.002', me_cube_002)
ob_cube_001 = bpy.data.objects.new('Cube.001', me_cube_001)
ob_cube = bpy.data.objects.new('Cube', me_cube)
ob_lamp = bpy.data.objects.new('Lamp', light_lamp)
ob_camera = bpy.data.objects.new('Camera', cam_camera)

# ---- transforms, parenting, visibility, modifiers, constraints
ob_cube_003.location = (0.0, 0.0, 0.0)
ob_cube_003.lock_rotations_4d = False
ob_cube_003.empty_display_type = 'ARROWS'
ob_cube_003.lineart.crease_threshold = 0.0
_m = ob_cube_003.modifiers.new('Mirror', 'MIRROR')
_m.use_axis = (False, True, False)
_m.use_clip = True
ob_cube_002.location = (0.0, 0.0, 0.0)
ob_cube_002.lock_rotations_4d = False
ob_cube_002.empty_display_type = 'ARROWS'
ob_cube_002.lineart.crease_threshold = 0.0
_m = ob_cube_002.modifiers.new('Mirror', 'MIRROR')
_m.use_axis = (False, True, False)
_m.use_clip = True
ob_cube_001.location = (0.0, 0.0, 0.0)
ob_cube_001.lock_rotations_4d = False
ob_cube_001.empty_display_type = 'ARROWS'
ob_cube_001.lineart.crease_threshold = 0.0
_m = ob_cube_001.modifiers.new('Mirror', 'MIRROR')
_m.use_axis = (False, True, False)
_m.use_clip = True
ob_cube.location = (0.0, 0.0, 0.0)
ob_cube.lock_rotations_4d = False
ob_cube.empty_display_type = 'ARROWS'
ob_cube.lineart.crease_threshold = 0.0
_m = ob_cube.modifiers.new('Mirror', 'MIRROR')
_m.use_axis = (False, True, False)
_m.use_clip = True
ob_lamp.location = (4.076, 1.005, 5.904)
ob_lamp.rotation_euler = (0.6503, 0.05522, 1.866)
ob_lamp.lock_rotations_4d = False
ob_lamp.empty_display_type = 'ARROWS'
ob_lamp.color = (0.0, 0.0, 0.0, 0.0)
ob_lamp.lineart.crease_threshold = 0.0
ob_camera.location = (7.481, -6.508, 5.344)
ob_camera.rotation_euler = (1.109, 0.01082, 0.8149)
ob_camera.lock_rotations_4d = False
ob_camera.empty_display_type = 'ARROWS'
ob_camera.color = (0.0, 0.0, 0.0, 0.0)
ob_camera.display_type = 'WIRE'
ob_camera.lineart.crease_threshold = 0.0

# ---- collection membership
col_collection_1.objects.link(ob_cube_003)
col_collection_1.objects.link(ob_cube_002)
col_collection_1.objects.link(ob_cube_001)
col_collection_1.objects.link(ob_cube)
col_collection_1.objects.link(ob_lamp)
col_collection_1.objects.link(ob_camera)

# ---- scene / render settings (as saved in the file)
scene.camera = ob_camera
scene.frame_start = 1; scene.frame_end = 250; scene.frame_set(284)
scene.render.engine = 'BLENDER_EEVEE_NEXT'
scene.render.resolution_percentage = 50
scene.render.dither_intensity = 0.0
scene.cycles.use_denoising = False
scene.cycles.samples = 128
scene.cycles.sampling_pattern = 'TABULATED_SOBOL'
scene.cycles.light_sampling_threshold = 0.0
scene.cycles.use_adaptive_sampling = False
scene.cycles.use_light_tree = False
scene.cycles.blur_glossy = 0.0
scene.cycles.sample_clamp_indirect = 0.0
scene.view_settings.view_transform = 'Standard'
bpy.context.view_layer.update()
